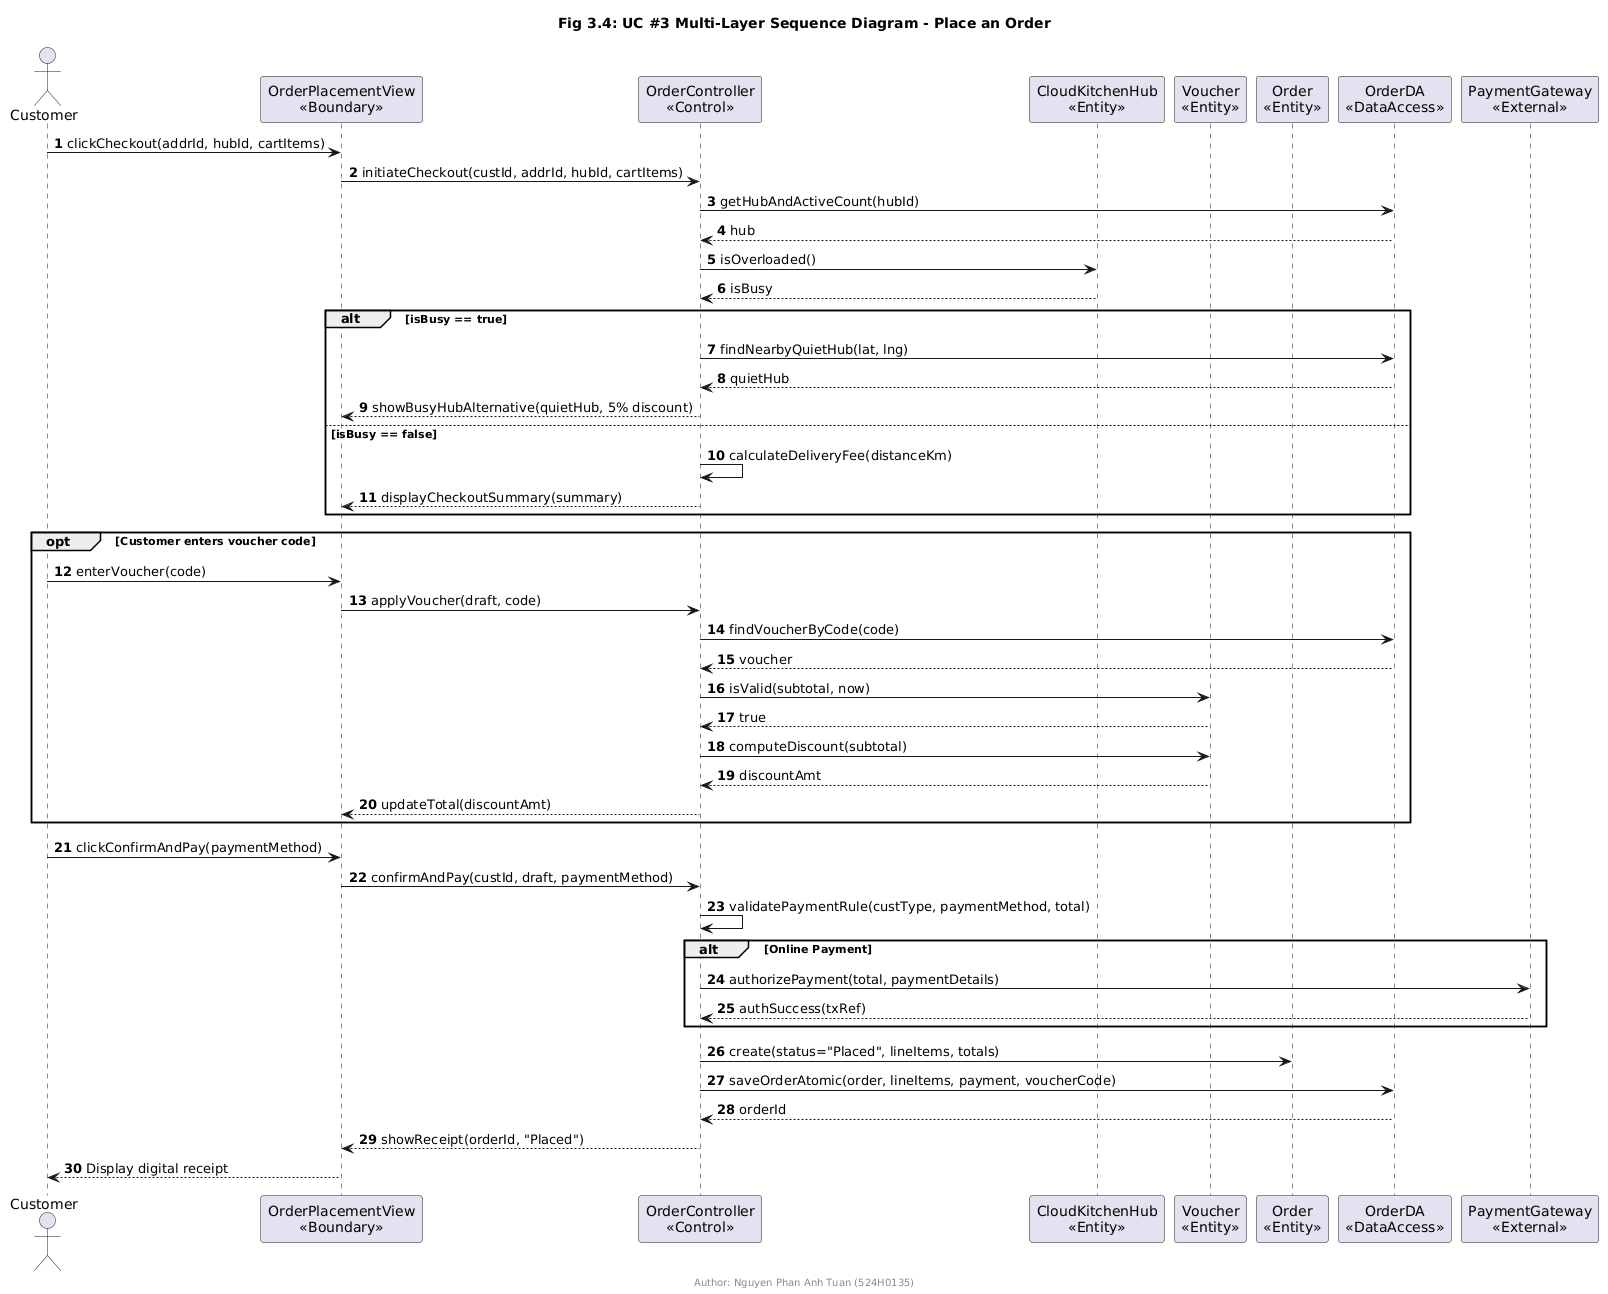

The diagram above was rendered by PlantUML. Its source (embedded in the PNG):
@startuml
title Fig 3.4: UC #3 Multi-Layer Sequence Diagram - Place an Order
footer Author: Nguyen Phan Anh Tuan (524H0135)
autonumber

actor Customer
participant "OrderPlacementView\n<<Boundary>>" as View
participant "OrderController\n<<Control>>" as Ctrl
participant "CloudKitchenHub\n<<Entity>>" as Hub
participant "Voucher\n<<Entity>>" as Vch
participant "Order\n<<Entity>>" as Ord
participant "OrderDA\n<<DataAccess>>" as DA
participant "PaymentGateway\n<<External>>" as GW

Customer -> View : clickCheckout(addrId, hubId, cartItems)
View -> Ctrl : initiateCheckout(custId, addrId, hubId, cartItems)
Ctrl -> DA : getHubAndActiveCount(hubId)
DA --> Ctrl : hub
Ctrl -> Hub : isOverloaded()
Hub --> Ctrl : isBusy

alt isBusy == true
  Ctrl -> DA : findNearbyQuietHub(lat, lng)
  DA --> Ctrl : quietHub
  Ctrl --> View : showBusyHubAlternative(quietHub, 5% discount)
else isBusy == false
  Ctrl -> Ctrl : calculateDeliveryFee(distanceKm)
  Ctrl --> View : displayCheckoutSummary(summary)
end

opt Customer enters voucher code
  Customer -> View : enterVoucher(code)
  View -> Ctrl : applyVoucher(draft, code)
  Ctrl -> DA : findVoucherByCode(code)
  DA --> Ctrl : voucher
  Ctrl -> Vch : isValid(subtotal, now)
  Vch --> Ctrl : true
  Ctrl -> Vch : computeDiscount(subtotal)
  Vch --> Ctrl : discountAmt
  Ctrl --> View : updateTotal(discountAmt)
end

Customer -> View : clickConfirmAndPay(paymentMethod)
View -> Ctrl : confirmAndPay(custId, draft, paymentMethod)
Ctrl -> Ctrl : validatePaymentRule(custType, paymentMethod, total)

alt Online Payment
  Ctrl -> GW : authorizePayment(total, paymentDetails)
  GW --> Ctrl : authSuccess(txRef)
end

Ctrl -> Ord : create(status="Placed", lineItems, totals)
Ctrl -> DA : saveOrderAtomic(order, lineItems, payment, voucherCode)
DA --> Ctrl : orderId
Ctrl --> View : showReceipt(orderId, "Placed")
View --> Customer : Display digital receipt
@enduml